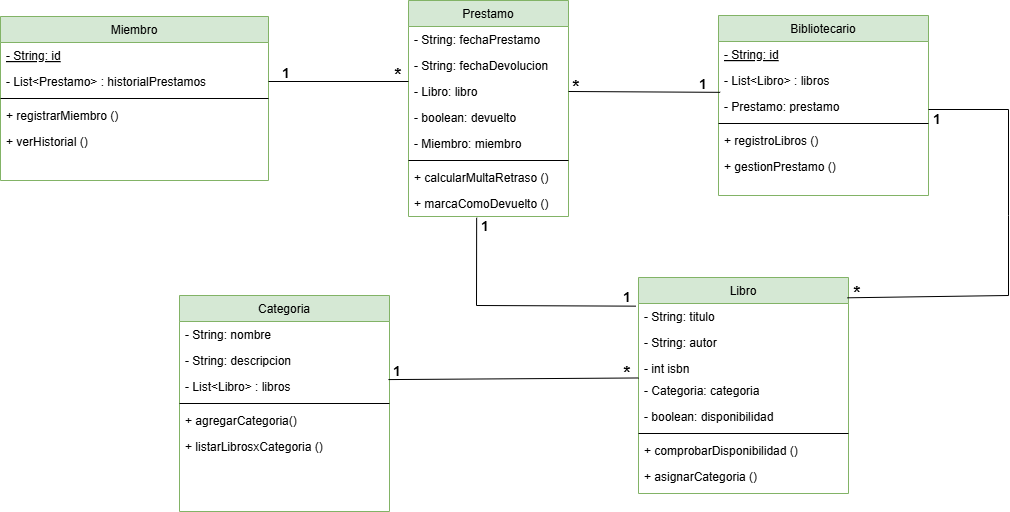

The diagram above was exported from draw.io. Its source (the exported page's mxGraphModel, read from the mxfile embedded in the PNG):
<mxGraphModel dx="1426" dy="789" grid="1" gridSize="10" guides="1" tooltips="1" connect="1" arrows="1" fold="1" page="1" pageScale="1" pageWidth="827" pageHeight="1169" background="none" math="0" shadow="0">
  <root>
    <mxCell id="0" />
    <mxCell id="1" parent="0" />
    <mxCell id="eEzUQoQZj2Hx88blz1z--1" value="Miembro" style="swimlane;fontStyle=0;align=center;verticalAlign=top;childLayout=stackLayout;horizontal=1;startSize=26;horizontalStack=0;resizeParent=1;resizeLast=0;collapsible=1;marginBottom=0;rounded=0;shadow=0;strokeWidth=1;fillColor=#d5e8d4;strokeColor=#82b366;" vertex="1" parent="1">
      <mxGeometry x="340" y="656" width="268" height="164" as="geometry">
        <mxRectangle x="230" y="140" width="160" height="26" as="alternateBounds" />
      </mxGeometry>
    </mxCell>
    <mxCell id="eEzUQoQZj2Hx88blz1z--2" value="- String: id" style="text;align=left;verticalAlign=top;spacingLeft=4;spacingRight=4;overflow=hidden;rotatable=0;points=[[0,0.5],[1,0.5]];portConstraint=eastwest;fontStyle=4" vertex="1" parent="eEzUQoQZj2Hx88blz1z--1">
      <mxGeometry y="26" width="268" height="26" as="geometry" />
    </mxCell>
    <mxCell id="eEzUQoQZj2Hx88blz1z--3" value="- List&lt;Prestamo&gt; : historialPrestamos" style="text;align=left;verticalAlign=top;spacingLeft=4;spacingRight=4;overflow=hidden;rotatable=0;points=[[0,0.5],[1,0.5]];portConstraint=eastwest;rounded=0;shadow=0;html=0;" vertex="1" parent="eEzUQoQZj2Hx88blz1z--1">
      <mxGeometry y="52" width="268" height="26" as="geometry" />
    </mxCell>
    <mxCell id="eEzUQoQZj2Hx88blz1z--4" value="" style="line;html=1;strokeWidth=1;align=left;verticalAlign=middle;spacingTop=-1;spacingLeft=3;spacingRight=3;rotatable=0;labelPosition=right;points=[];portConstraint=eastwest;" vertex="1" parent="eEzUQoQZj2Hx88blz1z--1">
      <mxGeometry y="78" width="268" height="8" as="geometry" />
    </mxCell>
    <mxCell id="eEzUQoQZj2Hx88blz1z--5" value="+ registrarMiembro ()" style="text;align=left;verticalAlign=top;spacingLeft=4;spacingRight=4;overflow=hidden;rotatable=0;points=[[0,0.5],[1,0.5]];portConstraint=eastwest;" vertex="1" parent="eEzUQoQZj2Hx88blz1z--1">
      <mxGeometry y="86" width="268" height="26" as="geometry" />
    </mxCell>
    <mxCell id="eEzUQoQZj2Hx88blz1z--6" value="+ verHistorial ()" style="text;align=left;verticalAlign=top;spacingLeft=4;spacingRight=4;overflow=hidden;rotatable=0;points=[[0,0.5],[1,0.5]];portConstraint=eastwest;" vertex="1" parent="eEzUQoQZj2Hx88blz1z--1">
      <mxGeometry y="112" width="268" height="26" as="geometry" />
    </mxCell>
    <mxCell id="eEzUQoQZj2Hx88blz1z--7" value="Bibliotecario" style="swimlane;fontStyle=0;align=center;verticalAlign=top;childLayout=stackLayout;horizontal=1;startSize=26;horizontalStack=0;resizeParent=1;resizeLast=0;collapsible=1;marginBottom=0;rounded=0;shadow=0;strokeWidth=1;fillColor=#d5e8d4;strokeColor=#82b366;" vertex="1" parent="1">
      <mxGeometry x="1058" y="655" width="210" height="180" as="geometry">
        <mxRectangle x="130" y="380" width="160" height="26" as="alternateBounds" />
      </mxGeometry>
    </mxCell>
    <mxCell id="eEzUQoQZj2Hx88blz1z--8" value="- String: id" style="text;align=left;verticalAlign=top;spacingLeft=4;spacingRight=4;overflow=hidden;rotatable=0;points=[[0,0.5],[1,0.5]];portConstraint=eastwest;fontStyle=4" vertex="1" parent="eEzUQoQZj2Hx88blz1z--7">
      <mxGeometry y="26" width="210" height="26" as="geometry" />
    </mxCell>
    <mxCell id="eEzUQoQZj2Hx88blz1z--9" value="- List&lt;Libro&gt; : libros" style="text;align=left;verticalAlign=top;spacingLeft=4;spacingRight=4;overflow=hidden;rotatable=0;points=[[0,0.5],[1,0.5]];portConstraint=eastwest;rounded=0;shadow=0;html=0;" vertex="1" parent="eEzUQoQZj2Hx88blz1z--7">
      <mxGeometry y="52" width="210" height="26" as="geometry" />
    </mxCell>
    <mxCell id="eEzUQoQZj2Hx88blz1z--10" value="- Prestamo: prestamo" style="text;align=left;verticalAlign=top;spacingLeft=4;spacingRight=4;overflow=hidden;rotatable=0;points=[[0,0.5],[1,0.5]];portConstraint=eastwest;rounded=0;shadow=0;html=0;" vertex="1" parent="eEzUQoQZj2Hx88blz1z--7">
      <mxGeometry y="78" width="210" height="26" as="geometry" />
    </mxCell>
    <mxCell id="eEzUQoQZj2Hx88blz1z--11" value="" style="line;html=1;strokeWidth=1;align=left;verticalAlign=middle;spacingTop=-1;spacingLeft=3;spacingRight=3;rotatable=0;labelPosition=right;points=[];portConstraint=eastwest;" vertex="1" parent="eEzUQoQZj2Hx88blz1z--7">
      <mxGeometry y="104" width="210" height="8" as="geometry" />
    </mxCell>
    <mxCell id="eEzUQoQZj2Hx88blz1z--12" value="+ registroLibros ()" style="text;align=left;verticalAlign=top;spacingLeft=4;spacingRight=4;overflow=hidden;rotatable=0;points=[[0,0.5],[1,0.5]];portConstraint=eastwest;fontStyle=0" vertex="1" parent="eEzUQoQZj2Hx88blz1z--7">
      <mxGeometry y="112" width="210" height="26" as="geometry" />
    </mxCell>
    <mxCell id="eEzUQoQZj2Hx88blz1z--13" value="+ gestionPrestamo ()" style="text;align=left;verticalAlign=top;spacingLeft=4;spacingRight=4;overflow=hidden;rotatable=0;points=[[0,0.5],[1,0.5]];portConstraint=eastwest;" vertex="1" parent="eEzUQoQZj2Hx88blz1z--7">
      <mxGeometry y="138" width="210" height="26" as="geometry" />
    </mxCell>
    <mxCell id="eEzUQoQZj2Hx88blz1z--14" value="Prestamo" style="swimlane;fontStyle=0;align=center;verticalAlign=top;childLayout=stackLayout;horizontal=1;startSize=26;horizontalStack=0;resizeParent=1;resizeLast=0;collapsible=1;marginBottom=0;rounded=0;shadow=0;strokeWidth=1;fillColor=#d5e8d4;strokeColor=#82b366;" vertex="1" parent="1">
      <mxGeometry x="748" y="640" width="160" height="216" as="geometry">
        <mxRectangle x="550" y="140" width="160" height="26" as="alternateBounds" />
      </mxGeometry>
    </mxCell>
    <mxCell id="eEzUQoQZj2Hx88blz1z--15" value="- String: fechaPrestamo" style="text;align=left;verticalAlign=top;spacingLeft=4;spacingRight=4;overflow=hidden;rotatable=0;points=[[0,0.5],[1,0.5]];portConstraint=eastwest;" vertex="1" parent="eEzUQoQZj2Hx88blz1z--14">
      <mxGeometry y="26" width="160" height="26" as="geometry" />
    </mxCell>
    <mxCell id="eEzUQoQZj2Hx88blz1z--16" value="- String: fechaDevolucion" style="text;align=left;verticalAlign=top;spacingLeft=4;spacingRight=4;overflow=hidden;rotatable=0;points=[[0,0.5],[1,0.5]];portConstraint=eastwest;rounded=0;shadow=0;html=0;" vertex="1" parent="eEzUQoQZj2Hx88blz1z--14">
      <mxGeometry y="52" width="160" height="26" as="geometry" />
    </mxCell>
    <mxCell id="eEzUQoQZj2Hx88blz1z--17" value="- Libro: libro" style="text;align=left;verticalAlign=top;spacingLeft=4;spacingRight=4;overflow=hidden;rotatable=0;points=[[0,0.5],[1,0.5]];portConstraint=eastwest;rounded=0;shadow=0;html=0;" vertex="1" parent="eEzUQoQZj2Hx88blz1z--14">
      <mxGeometry y="78" width="160" height="26" as="geometry" />
    </mxCell>
    <mxCell id="eEzUQoQZj2Hx88blz1z--18" value="- boolean: devuelto" style="text;align=left;verticalAlign=top;spacingLeft=4;spacingRight=4;overflow=hidden;rotatable=0;points=[[0,0.5],[1,0.5]];portConstraint=eastwest;rounded=0;shadow=0;html=0;" vertex="1" parent="eEzUQoQZj2Hx88blz1z--14">
      <mxGeometry y="104" width="160" height="26" as="geometry" />
    </mxCell>
    <mxCell id="eEzUQoQZj2Hx88blz1z--19" value="- Miembro: miembro" style="text;align=left;verticalAlign=top;spacingLeft=4;spacingRight=4;overflow=hidden;rotatable=0;points=[[0,0.5],[1,0.5]];portConstraint=eastwest;rounded=0;shadow=0;html=0;" vertex="1" parent="eEzUQoQZj2Hx88blz1z--14">
      <mxGeometry y="130" width="160" height="26" as="geometry" />
    </mxCell>
    <mxCell id="eEzUQoQZj2Hx88blz1z--20" value="" style="line;html=1;strokeWidth=1;align=left;verticalAlign=middle;spacingTop=-1;spacingLeft=3;spacingRight=3;rotatable=0;labelPosition=right;points=[];portConstraint=eastwest;" vertex="1" parent="eEzUQoQZj2Hx88blz1z--14">
      <mxGeometry y="156" width="160" height="8" as="geometry" />
    </mxCell>
    <mxCell id="eEzUQoQZj2Hx88blz1z--21" value="+ calcularMultaRetraso ()" style="text;align=left;verticalAlign=top;spacingLeft=4;spacingRight=4;overflow=hidden;rotatable=0;points=[[0,0.5],[1,0.5]];portConstraint=eastwest;" vertex="1" parent="eEzUQoQZj2Hx88blz1z--14">
      <mxGeometry y="164" width="160" height="26" as="geometry" />
    </mxCell>
    <mxCell id="eEzUQoQZj2Hx88blz1z--22" value="+ marcaComoDevuelto ()" style="text;align=left;verticalAlign=top;spacingLeft=4;spacingRight=4;overflow=hidden;rotatable=0;points=[[0,0.5],[1,0.5]];portConstraint=eastwest;" vertex="1" parent="eEzUQoQZj2Hx88blz1z--14">
      <mxGeometry y="190" width="160" height="26" as="geometry" />
    </mxCell>
    <mxCell id="eEzUQoQZj2Hx88blz1z--23" value="" style="endArrow=none;html=1;rounded=0;exitX=1;exitY=0.5;exitDx=0;exitDy=0;" edge="1" parent="1" source="eEzUQoQZj2Hx88blz1z--3">
      <mxGeometry width="50" height="50" relative="1" as="geometry">
        <mxPoint x="638" y="755" as="sourcePoint" />
        <mxPoint x="748" y="721" as="targetPoint" />
      </mxGeometry>
    </mxCell>
    <mxCell id="eEzUQoQZj2Hx88blz1z--24" value="" style="endArrow=none;html=1;rounded=0;exitX=1;exitY=0.5;exitDx=0;exitDy=0;entryX=0.008;entryY=0.955;entryDx=0;entryDy=0;entryPerimeter=0;" edge="1" parent="1" source="eEzUQoQZj2Hx88blz1z--17" target="eEzUQoQZj2Hx88blz1z--9">
      <mxGeometry width="50" height="50" relative="1" as="geometry">
        <mxPoint x="918" y="732" as="sourcePoint" />
        <mxPoint x="1028" y="731" as="targetPoint" />
      </mxGeometry>
    </mxCell>
    <mxCell id="eEzUQoQZj2Hx88blz1z--25" value="&lt;b&gt;&lt;font style=&quot;font-size: 18px;&quot;&gt;*&lt;/font&gt;&lt;/b&gt;" style="text;html=1;align=center;verticalAlign=middle;whiteSpace=wrap;rounded=0;" vertex="1" parent="1">
      <mxGeometry x="728" y="705" width="20" height="20" as="geometry" />
    </mxCell>
    <mxCell id="eEzUQoQZj2Hx88blz1z--26" value="&lt;b&gt;&lt;font style=&quot;font-size: 14px;&quot;&gt;1&lt;/font&gt;&lt;/b&gt;" style="text;html=1;align=center;verticalAlign=middle;whiteSpace=wrap;rounded=0;" vertex="1" parent="1">
      <mxGeometry x="616" y="703" width="20" height="20" as="geometry" />
    </mxCell>
    <mxCell id="eEzUQoQZj2Hx88blz1z--27" value="&lt;b&gt;&lt;font style=&quot;font-size: 14px;&quot;&gt;1&lt;/font&gt;&lt;/b&gt;" style="text;html=1;align=center;verticalAlign=middle;whiteSpace=wrap;rounded=0;" vertex="1" parent="1">
      <mxGeometry x="1033" y="714" width="20" height="20" as="geometry" />
    </mxCell>
    <mxCell id="eEzUQoQZj2Hx88blz1z--28" value="&lt;b&gt;&lt;font style=&quot;font-size: 18px;&quot;&gt;*&lt;/font&gt;&lt;/b&gt;" style="text;html=1;align=center;verticalAlign=middle;whiteSpace=wrap;rounded=0;" vertex="1" parent="1">
      <mxGeometry x="906" y="717" width="20" height="20" as="geometry" />
    </mxCell>
    <mxCell id="eEzUQoQZj2Hx88blz1z--29" value="Libro" style="swimlane;fontStyle=0;align=center;verticalAlign=top;childLayout=stackLayout;horizontal=1;startSize=26;horizontalStack=0;resizeParent=1;resizeLast=0;collapsible=1;marginBottom=0;rounded=0;shadow=0;strokeWidth=1;fillColor=#d5e8d4;strokeColor=#82b366;" vertex="1" parent="1">
      <mxGeometry x="978" y="917" width="210" height="216" as="geometry">
        <mxRectangle x="130" y="380" width="160" height="26" as="alternateBounds" />
      </mxGeometry>
    </mxCell>
    <mxCell id="eEzUQoQZj2Hx88blz1z--30" value="- String: titulo" style="text;align=left;verticalAlign=top;spacingLeft=4;spacingRight=4;overflow=hidden;rotatable=0;points=[[0,0.5],[1,0.5]];portConstraint=eastwest;" vertex="1" parent="eEzUQoQZj2Hx88blz1z--29">
      <mxGeometry y="26" width="210" height="26" as="geometry" />
    </mxCell>
    <mxCell id="eEzUQoQZj2Hx88blz1z--31" value="- String: autor" style="text;align=left;verticalAlign=top;spacingLeft=4;spacingRight=4;overflow=hidden;rotatable=0;points=[[0,0.5],[1,0.5]];portConstraint=eastwest;rounded=0;shadow=0;html=0;" vertex="1" parent="eEzUQoQZj2Hx88blz1z--29">
      <mxGeometry y="52" width="210" height="26" as="geometry" />
    </mxCell>
    <mxCell id="eEzUQoQZj2Hx88blz1z--32" value="- int isbn" style="text;align=left;verticalAlign=top;spacingLeft=4;spacingRight=4;overflow=hidden;rotatable=0;points=[[0,0.5],[1,0.5]];portConstraint=eastwest;rounded=0;shadow=0;html=0;" vertex="1" parent="eEzUQoQZj2Hx88blz1z--29">
      <mxGeometry y="78" width="210" height="22" as="geometry" />
    </mxCell>
    <mxCell id="eEzUQoQZj2Hx88blz1z--33" value="- Categoria: categoria" style="text;align=left;verticalAlign=top;spacingLeft=4;spacingRight=4;overflow=hidden;rotatable=0;points=[[0,0.5],[1,0.5]];portConstraint=eastwest;rounded=0;shadow=0;html=0;" vertex="1" parent="eEzUQoQZj2Hx88blz1z--29">
      <mxGeometry y="100" width="210" height="26" as="geometry" />
    </mxCell>
    <mxCell id="eEzUQoQZj2Hx88blz1z--34" value="- boolean: disponibilidad" style="text;align=left;verticalAlign=top;spacingLeft=4;spacingRight=4;overflow=hidden;rotatable=0;points=[[0,0.5],[1,0.5]];portConstraint=eastwest;rounded=0;shadow=0;html=0;" vertex="1" parent="eEzUQoQZj2Hx88blz1z--29">
      <mxGeometry y="126" width="210" height="26" as="geometry" />
    </mxCell>
    <mxCell id="eEzUQoQZj2Hx88blz1z--35" value="" style="line;html=1;strokeWidth=1;align=left;verticalAlign=middle;spacingTop=-1;spacingLeft=3;spacingRight=3;rotatable=0;labelPosition=right;points=[];portConstraint=eastwest;" vertex="1" parent="eEzUQoQZj2Hx88blz1z--29">
      <mxGeometry y="152" width="210" height="8" as="geometry" />
    </mxCell>
    <mxCell id="eEzUQoQZj2Hx88blz1z--36" value="+ comprobarDisponibilidad ()" style="text;align=left;verticalAlign=top;spacingLeft=4;spacingRight=4;overflow=hidden;rotatable=0;points=[[0,0.5],[1,0.5]];portConstraint=eastwest;fontStyle=0" vertex="1" parent="eEzUQoQZj2Hx88blz1z--29">
      <mxGeometry y="160" width="210" height="26" as="geometry" />
    </mxCell>
    <mxCell id="eEzUQoQZj2Hx88blz1z--37" value="+ asignarCategoria ()" style="text;align=left;verticalAlign=top;spacingLeft=4;spacingRight=4;overflow=hidden;rotatable=0;points=[[0,0.5],[1,0.5]];portConstraint=eastwest;" vertex="1" parent="eEzUQoQZj2Hx88blz1z--29">
      <mxGeometry y="186" width="210" height="26" as="geometry" />
    </mxCell>
    <mxCell id="eEzUQoQZj2Hx88blz1z--38" value="Categoria" style="swimlane;fontStyle=0;align=center;verticalAlign=top;childLayout=stackLayout;horizontal=1;startSize=26;horizontalStack=0;resizeParent=1;resizeLast=0;collapsible=1;marginBottom=0;rounded=0;shadow=0;strokeWidth=1;fillColor=#d5e8d4;strokeColor=#82b366;" vertex="1" parent="1">
      <mxGeometry x="519" y="935" width="210" height="216" as="geometry">
        <mxRectangle x="130" y="380" width="160" height="26" as="alternateBounds" />
      </mxGeometry>
    </mxCell>
    <mxCell id="eEzUQoQZj2Hx88blz1z--39" value="- String: nombre" style="text;align=left;verticalAlign=top;spacingLeft=4;spacingRight=4;overflow=hidden;rotatable=0;points=[[0,0.5],[1,0.5]];portConstraint=eastwest;" vertex="1" parent="eEzUQoQZj2Hx88blz1z--38">
      <mxGeometry y="26" width="210" height="26" as="geometry" />
    </mxCell>
    <mxCell id="eEzUQoQZj2Hx88blz1z--40" value="- String: descripcion" style="text;align=left;verticalAlign=top;spacingLeft=4;spacingRight=4;overflow=hidden;rotatable=0;points=[[0,0.5],[1,0.5]];portConstraint=eastwest;rounded=0;shadow=0;html=0;" vertex="1" parent="eEzUQoQZj2Hx88blz1z--38">
      <mxGeometry y="52" width="210" height="26" as="geometry" />
    </mxCell>
    <mxCell id="eEzUQoQZj2Hx88blz1z--41" value="- List&lt;Libro&gt; : libros" style="text;align=left;verticalAlign=top;spacingLeft=4;spacingRight=4;overflow=hidden;rotatable=0;points=[[0,0.5],[1,0.5]];portConstraint=eastwest;rounded=0;shadow=0;html=0;" vertex="1" parent="eEzUQoQZj2Hx88blz1z--38">
      <mxGeometry y="78" width="210" height="26" as="geometry" />
    </mxCell>
    <mxCell id="eEzUQoQZj2Hx88blz1z--42" value="" style="line;html=1;strokeWidth=1;align=left;verticalAlign=middle;spacingTop=-1;spacingLeft=3;spacingRight=3;rotatable=0;labelPosition=right;points=[];portConstraint=eastwest;" vertex="1" parent="eEzUQoQZj2Hx88blz1z--38">
      <mxGeometry y="104" width="210" height="8" as="geometry" />
    </mxCell>
    <mxCell id="eEzUQoQZj2Hx88blz1z--43" value="+ agregarCategoria()" style="text;align=left;verticalAlign=top;spacingLeft=4;spacingRight=4;overflow=hidden;rotatable=0;points=[[0,0.5],[1,0.5]];portConstraint=eastwest;fontStyle=0" vertex="1" parent="eEzUQoQZj2Hx88blz1z--38">
      <mxGeometry y="112" width="210" height="26" as="geometry" />
    </mxCell>
    <mxCell id="eEzUQoQZj2Hx88blz1z--44" value="+ listarLibrosxCategoria ()" style="text;align=left;verticalAlign=top;spacingLeft=4;spacingRight=4;overflow=hidden;rotatable=0;points=[[0,0.5],[1,0.5]];portConstraint=eastwest;" vertex="1" parent="eEzUQoQZj2Hx88blz1z--38">
      <mxGeometry y="138" width="210" height="26" as="geometry" />
    </mxCell>
    <mxCell id="eEzUQoQZj2Hx88blz1z--45" value="" style="endArrow=none;html=1;rounded=0;exitX=0.995;exitY=0.234;exitDx=0;exitDy=0;entryX=0;entryY=0.018;entryDx=0;entryDy=0;entryPerimeter=0;exitPerimeter=0;" edge="1" parent="1" source="eEzUQoQZj2Hx88blz1z--41" target="eEzUQoQZj2Hx88blz1z--33">
      <mxGeometry width="50" height="50" relative="1" as="geometry">
        <mxPoint x="608" y="986" as="sourcePoint" />
        <mxPoint x="778" y="986" as="targetPoint" />
      </mxGeometry>
    </mxCell>
    <mxCell id="eEzUQoQZj2Hx88blz1z--46" value="&lt;b&gt;&lt;font style=&quot;font-size: 18px;&quot;&gt;*&lt;/font&gt;&lt;/b&gt;" style="text;html=1;align=center;verticalAlign=middle;whiteSpace=wrap;rounded=0;" vertex="1" parent="1">
      <mxGeometry x="957" y="1003" width="20" height="20" as="geometry" />
    </mxCell>
    <mxCell id="eEzUQoQZj2Hx88blz1z--47" value="&lt;b&gt;&lt;font style=&quot;font-size: 14px;&quot;&gt;1&lt;/font&gt;&lt;/b&gt;" style="text;html=1;align=center;verticalAlign=middle;whiteSpace=wrap;rounded=0;" vertex="1" parent="1">
      <mxGeometry x="727" y="1001" width="20" height="20" as="geometry" />
    </mxCell>
    <mxCell id="eEzUQoQZj2Hx88blz1z--48" value="" style="endArrow=none;html=1;rounded=0;entryX=0.426;entryY=1.049;entryDx=0;entryDy=0;entryPerimeter=0;exitX=-0.013;exitY=0.102;exitDx=0;exitDy=0;exitPerimeter=0;strokeWidth=1;" edge="1" parent="1" source="eEzUQoQZj2Hx88blz1z--30" target="eEzUQoQZj2Hx88blz1z--22">
      <mxGeometry width="50" height="50" relative="1" as="geometry">
        <mxPoint x="808" y="1075" as="sourcePoint" />
        <mxPoint x="858" y="1025" as="targetPoint" />
        <Array as="points">
          <mxPoint x="816" y="945" />
        </Array>
      </mxGeometry>
    </mxCell>
    <mxCell id="eEzUQoQZj2Hx88blz1z--49" value="&lt;b&gt;&lt;font style=&quot;font-size: 14px;&quot;&gt;1&lt;/font&gt;&lt;/b&gt;" style="text;html=1;align=center;verticalAlign=middle;whiteSpace=wrap;rounded=0;" vertex="1" parent="1">
      <mxGeometry x="815" y="856" width="20" height="20" as="geometry" />
    </mxCell>
    <mxCell id="eEzUQoQZj2Hx88blz1z--50" value="&lt;b&gt;&lt;font style=&quot;font-size: 14px;&quot;&gt;1&lt;/font&gt;&lt;/b&gt;" style="text;html=1;align=center;verticalAlign=middle;whiteSpace=wrap;rounded=0;" vertex="1" parent="1">
      <mxGeometry x="957" y="927" width="20" height="20" as="geometry" />
    </mxCell>
    <mxCell id="eEzUQoQZj2Hx88blz1z--51" value="" style="endArrow=none;html=1;rounded=0;entryX=0.995;entryY=0.094;entryDx=0;entryDy=0;entryPerimeter=0;" edge="1" parent="1" target="eEzUQoQZj2Hx88blz1z--29">
      <mxGeometry width="50" height="50" relative="1" as="geometry">
        <mxPoint x="1268" y="749" as="sourcePoint" />
        <mxPoint x="1428" y="745" as="targetPoint" />
        <Array as="points">
          <mxPoint x="1348" y="749" />
          <mxPoint x="1348" y="855" />
          <mxPoint x="1348" y="935" />
        </Array>
      </mxGeometry>
    </mxCell>
    <mxCell id="eEzUQoQZj2Hx88blz1z--52" value="&lt;b&gt;&lt;font style=&quot;font-size: 18px;&quot;&gt;*&lt;/font&gt;&lt;/b&gt;" style="text;html=1;align=center;verticalAlign=middle;whiteSpace=wrap;rounded=0;" vertex="1" parent="1">
      <mxGeometry x="1187" y="923" width="20" height="20" as="geometry" />
    </mxCell>
    <mxCell id="eEzUQoQZj2Hx88blz1z--53" value="&lt;b&gt;&lt;font style=&quot;font-size: 14px;&quot;&gt;1&lt;/font&gt;&lt;/b&gt;" style="text;html=1;align=center;verticalAlign=middle;whiteSpace=wrap;rounded=0;" vertex="1" parent="1">
      <mxGeometry x="1267" y="749" width="20" height="20" as="geometry" />
    </mxCell>
  </root>
</mxGraphModel>